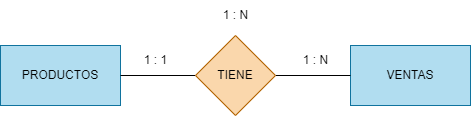

The diagram above was exported from draw.io. Its source (the exported page's mxGraphModel, read from the mxfile embedded in the PNG):
<mxGraphModel dx="1344" dy="663" grid="1" gridSize="10" guides="1" tooltips="1" connect="1" arrows="1" fold="1" page="1" pageScale="1" pageWidth="850" pageHeight="1100" math="0" shadow="0">
  <root>
    <mxCell id="0" />
    <mxCell id="1" parent="0" />
    <mxCell id="2" value="&lt;font color=&quot;#000000&quot;&gt;PRODUCTOS&lt;/font&gt;" style="rounded=0;whiteSpace=wrap;html=1;fillColor=#b1ddf0;strokeColor=#10739e;" vertex="1" parent="1">
      <mxGeometry x="190" y="190" width="120" height="60" as="geometry" />
    </mxCell>
    <mxCell id="3" value="&lt;font color=&quot;#000000&quot;&gt;VENTAS&lt;/font&gt;" style="rounded=0;whiteSpace=wrap;html=1;fillColor=#b1ddf0;strokeColor=#10739e;" vertex="1" parent="1">
      <mxGeometry x="540" y="190" width="120" height="60" as="geometry" />
    </mxCell>
    <mxCell id="5" style="edgeStyle=none;html=1;exitX=1;exitY=0.5;exitDx=0;exitDy=0;entryX=0;entryY=0.5;entryDx=0;entryDy=0;fontColor=#000000;endArrow=none;endFill=0;strokeColor=#000000;" edge="1" parent="1" source="4" target="3">
      <mxGeometry relative="1" as="geometry" />
    </mxCell>
    <mxCell id="6" style="edgeStyle=none;html=1;exitX=0;exitY=0.5;exitDx=0;exitDy=0;entryX=1;entryY=0.5;entryDx=0;entryDy=0;fontColor=#000000;endArrow=none;endFill=0;strokeColor=#000000;" edge="1" parent="1" source="4" target="2">
      <mxGeometry relative="1" as="geometry" />
    </mxCell>
    <mxCell id="4" value="&lt;font color=&quot;#000000&quot;&gt;TIENE&lt;/font&gt;" style="rhombus;whiteSpace=wrap;html=1;fillColor=#fad7ac;strokeColor=#b46504;" vertex="1" parent="1">
      <mxGeometry x="385" y="180" width="80" height="80" as="geometry" />
    </mxCell>
    <mxCell id="7" value="1 : N" style="text;html=1;align=center;verticalAlign=middle;resizable=0;points=[];autosize=1;strokeColor=none;fillColor=none;fontColor=#000000;" vertex="1" parent="1">
      <mxGeometry x="400" y="145" width="50" height="30" as="geometry" />
    </mxCell>
    <mxCell id="8" value="1 : N" style="text;html=1;align=center;verticalAlign=middle;resizable=0;points=[];autosize=1;strokeColor=none;fillColor=none;fontColor=#000000;" vertex="1" parent="1">
      <mxGeometry x="480" y="190" width="50" height="30" as="geometry" />
    </mxCell>
    <mxCell id="10" value="1 : 1" style="text;html=1;align=center;verticalAlign=middle;resizable=0;points=[];autosize=1;strokeColor=none;fillColor=none;fontColor=#000000;" vertex="1" parent="1">
      <mxGeometry x="320" y="190" width="50" height="30" as="geometry" />
    </mxCell>
  </root>
</mxGraphModel>